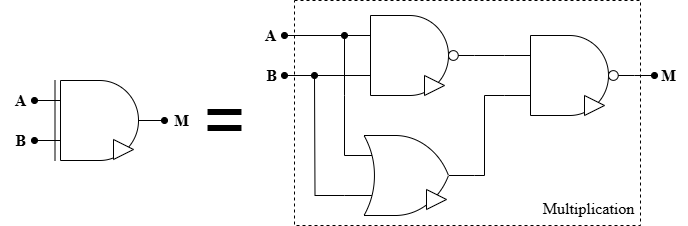

The diagram above was exported from draw.io. Its source (the exported page's mxGraphModel, read from the mxfile embedded in the PNG):
<mxGraphModel dx="786" dy="1142" grid="1" gridSize="10" guides="1" tooltips="1" connect="1" arrows="1" fold="1" page="1" pageScale="1" pageWidth="827" pageHeight="1169" math="0" shadow="0">
  <root>
    <mxCell id="0" />
    <mxCell id="1" parent="0" />
    <mxCell id="O-0a88kMBw1aUIDQY5Tf-1" value="" style="rounded=0;whiteSpace=wrap;html=1;dashed=1;" vertex="1" parent="1">
      <mxGeometry x="298" y="30" width="346" height="225" as="geometry" />
    </mxCell>
    <mxCell id="O-0a88kMBw1aUIDQY5Tf-2" value="" style="group" connectable="0" vertex="1" parent="1">
      <mxGeometry x="348" y="45" width="130" height="80" as="geometry" />
    </mxCell>
    <mxCell id="O-0a88kMBw1aUIDQY5Tf-3" style="edgeStyle=orthogonalEdgeStyle;rounded=0;orthogonalLoop=1;jettySize=auto;html=1;exitX=0;exitY=0.25;exitDx=0;exitDy=0;exitPerimeter=0;endArrow=oval;endFill=1;" edge="1" parent="O-0a88kMBw1aUIDQY5Tf-2" source="O-0a88kMBw1aUIDQY5Tf-5">
      <mxGeometry relative="1" as="geometry">
        <mxPoint x="-60" y="20" as="targetPoint" />
      </mxGeometry>
    </mxCell>
    <mxCell id="O-0a88kMBw1aUIDQY5Tf-4" style="edgeStyle=orthogonalEdgeStyle;rounded=0;orthogonalLoop=1;jettySize=auto;html=1;exitX=0;exitY=0.75;exitDx=0;exitDy=0;exitPerimeter=0;endArrow=oval;endFill=1;" edge="1" parent="O-0a88kMBw1aUIDQY5Tf-2" source="O-0a88kMBw1aUIDQY5Tf-5">
      <mxGeometry relative="1" as="geometry">
        <mxPoint x="-60" y="60" as="targetPoint" />
      </mxGeometry>
    </mxCell>
    <mxCell id="O-0a88kMBw1aUIDQY5Tf-5" value="" style="verticalLabelPosition=bottom;shadow=0;dashed=0;align=center;html=1;verticalAlign=top;shape=mxgraph.electrical.logic_gates.logic_gate;operation=and;negating=1;negSize=0.15;" vertex="1" parent="O-0a88kMBw1aUIDQY5Tf-2">
      <mxGeometry width="130" height="80" as="geometry" />
    </mxCell>
    <mxCell id="O-0a88kMBw1aUIDQY5Tf-6" value="" style="triangle;whiteSpace=wrap;html=1;" vertex="1" parent="O-0a88kMBw1aUIDQY5Tf-2">
      <mxGeometry x="80" y="60" width="20" height="20" as="geometry" />
    </mxCell>
    <mxCell id="O-0a88kMBw1aUIDQY5Tf-7" value="" style="group" connectable="0" vertex="1" parent="1">
      <mxGeometry x="348" y="165" width="130" height="80" as="geometry" />
    </mxCell>
    <mxCell id="O-0a88kMBw1aUIDQY5Tf-8" value="" style="group" connectable="0" vertex="1" parent="O-0a88kMBw1aUIDQY5Tf-7">
      <mxGeometry width="130" height="80" as="geometry" />
    </mxCell>
    <mxCell id="O-0a88kMBw1aUIDQY5Tf-9" style="edgeStyle=orthogonalEdgeStyle;rounded=0;orthogonalLoop=1;jettySize=auto;html=1;exitX=0;exitY=0.75;exitDx=0;exitDy=0;exitPerimeter=0;endArrow=oval;endFill=1;" edge="1" parent="O-0a88kMBw1aUIDQY5Tf-8" source="O-0a88kMBw1aUIDQY5Tf-10">
      <mxGeometry relative="1" as="geometry">
        <mxPoint x="-30" y="-60" as="targetPoint" />
      </mxGeometry>
    </mxCell>
    <mxCell id="O-0a88kMBw1aUIDQY5Tf-10" value="" style="verticalLabelPosition=bottom;shadow=0;dashed=0;align=center;html=1;verticalAlign=top;shape=mxgraph.electrical.logic_gates.logic_gate;operation=or;" vertex="1" parent="O-0a88kMBw1aUIDQY5Tf-8">
      <mxGeometry width="130" height="80" as="geometry" />
    </mxCell>
    <mxCell id="O-0a88kMBw1aUIDQY5Tf-11" value="" style="triangle;whiteSpace=wrap;html=1;" vertex="1" parent="O-0a88kMBw1aUIDQY5Tf-8">
      <mxGeometry x="82" y="54" width="20" height="20" as="geometry" />
    </mxCell>
    <mxCell id="O-0a88kMBw1aUIDQY5Tf-12" value="" style="group" connectable="0" vertex="1" parent="1">
      <mxGeometry x="508" y="65" width="130" height="80" as="geometry" />
    </mxCell>
    <mxCell id="O-0a88kMBw1aUIDQY5Tf-13" style="edgeStyle=orthogonalEdgeStyle;rounded=0;orthogonalLoop=1;jettySize=auto;html=1;exitX=1;exitY=0.5;exitDx=0;exitDy=0;exitPerimeter=0;endArrow=oval;startFill=0;endFill=1;" edge="1" parent="O-0a88kMBw1aUIDQY5Tf-12" source="O-0a88kMBw1aUIDQY5Tf-14">
      <mxGeometry relative="1" as="geometry">
        <mxPoint x="150" y="40.14285714285711" as="targetPoint" />
      </mxGeometry>
    </mxCell>
    <mxCell id="O-0a88kMBw1aUIDQY5Tf-14" value="" style="verticalLabelPosition=bottom;shadow=0;dashed=0;align=center;html=1;verticalAlign=top;shape=mxgraph.electrical.logic_gates.logic_gate;operation=and;negating=1;negSize=0.15;" vertex="1" parent="O-0a88kMBw1aUIDQY5Tf-12">
      <mxGeometry width="130" height="80" as="geometry" />
    </mxCell>
    <mxCell id="O-0a88kMBw1aUIDQY5Tf-15" value="" style="triangle;whiteSpace=wrap;html=1;" vertex="1" parent="O-0a88kMBw1aUIDQY5Tf-12">
      <mxGeometry x="80" y="60" width="20" height="20" as="geometry" />
    </mxCell>
    <mxCell id="O-0a88kMBw1aUIDQY5Tf-16" style="edgeStyle=orthogonalEdgeStyle;rounded=0;orthogonalLoop=1;jettySize=auto;html=1;exitX=0;exitY=0.25;exitDx=0;exitDy=0;exitPerimeter=0;entryX=0;entryY=0.25;entryDx=0;entryDy=0;entryPerimeter=0;endArrow=oval;endFill=1;" edge="1" parent="1" source="O-0a88kMBw1aUIDQY5Tf-10" target="O-0a88kMBw1aUIDQY5Tf-5">
      <mxGeometry relative="1" as="geometry">
        <Array as="points">
          <mxPoint x="348" y="125" />
          <mxPoint x="348" y="125" />
        </Array>
      </mxGeometry>
    </mxCell>
    <mxCell id="O-0a88kMBw1aUIDQY5Tf-17" style="edgeStyle=orthogonalEdgeStyle;rounded=0;orthogonalLoop=1;jettySize=auto;html=1;exitX=1;exitY=0.5;exitDx=0;exitDy=0;exitPerimeter=0;entryX=0;entryY=0.25;entryDx=0;entryDy=0;entryPerimeter=0;endArrow=none;startFill=0;" edge="1" parent="1" source="O-0a88kMBw1aUIDQY5Tf-5" target="O-0a88kMBw1aUIDQY5Tf-14">
      <mxGeometry relative="1" as="geometry" />
    </mxCell>
    <mxCell id="O-0a88kMBw1aUIDQY5Tf-18" style="edgeStyle=orthogonalEdgeStyle;rounded=0;orthogonalLoop=1;jettySize=auto;html=1;exitX=1;exitY=0.5;exitDx=0;exitDy=0;exitPerimeter=0;entryX=0;entryY=0.75;entryDx=0;entryDy=0;entryPerimeter=0;endArrow=none;startFill=0;" edge="1" parent="1" source="O-0a88kMBw1aUIDQY5Tf-10" target="O-0a88kMBw1aUIDQY5Tf-14">
      <mxGeometry relative="1" as="geometry">
        <Array as="points">
          <mxPoint x="488" y="205" />
          <mxPoint x="488" y="125" />
        </Array>
      </mxGeometry>
    </mxCell>
    <mxCell id="O-0a88kMBw1aUIDQY5Tf-19" value="&lt;font face=&quot;Times New Roman&quot;&gt;A&lt;/font&gt;" style="text;html=1;align=center;verticalAlign=middle;resizable=0;points=[];autosize=1;strokeColor=none;fillColor=none;fontSize=16;fontStyle=1" vertex="1" parent="1">
      <mxGeometry x="254" y="50" width="40" height="30" as="geometry" />
    </mxCell>
    <mxCell id="O-0a88kMBw1aUIDQY5Tf-20" value="&lt;font face=&quot;Times New Roman&quot;&gt;B&lt;/font&gt;" style="text;html=1;align=center;verticalAlign=middle;resizable=0;points=[];autosize=1;strokeColor=none;fillColor=none;fontSize=16;fontStyle=1" vertex="1" parent="1">
      <mxGeometry x="260" y="90" width="30" height="30" as="geometry" />
    </mxCell>
    <mxCell id="O-0a88kMBw1aUIDQY5Tf-21" value="&lt;font face=&quot;Times New Roman&quot;&gt;M&lt;/font&gt;" style="text;html=1;align=center;verticalAlign=middle;resizable=0;points=[];autosize=1;strokeColor=none;fillColor=none;fontSize=16;fontStyle=1" vertex="1" parent="1">
      <mxGeometry x="652" y="90" width="40" height="30" as="geometry" />
    </mxCell>
    <mxCell id="O-0a88kMBw1aUIDQY5Tf-22" value="&lt;font style=&quot;font-size: 16px;&quot; face=&quot;Times New Roman&quot;&gt;Multiplication&lt;/font&gt;" style="text;html=1;align=center;verticalAlign=middle;whiteSpace=wrap;rounded=0;" vertex="1" parent="1">
      <mxGeometry x="544" y="223" width="97" height="30" as="geometry" />
    </mxCell>
    <mxCell id="O-0a88kMBw1aUIDQY5Tf-23" value="" style="group" vertex="1" connectable="0" parent="1">
      <mxGeometry x="38" y="110" width="130" height="80" as="geometry" />
    </mxCell>
    <mxCell id="O-0a88kMBw1aUIDQY5Tf-24" style="edgeStyle=orthogonalEdgeStyle;rounded=0;orthogonalLoop=1;jettySize=auto;html=1;exitX=1;exitY=0.5;exitDx=0;exitDy=0;exitPerimeter=0;endArrow=oval;endFill=1;" edge="1" parent="O-0a88kMBw1aUIDQY5Tf-23">
      <mxGeometry relative="1" as="geometry">
        <mxPoint x="130" y="40" as="targetPoint" />
        <mxPoint x="121" y="40" as="sourcePoint" />
      </mxGeometry>
    </mxCell>
    <mxCell id="O-0a88kMBw1aUIDQY5Tf-25" style="edgeStyle=orthogonalEdgeStyle;rounded=0;orthogonalLoop=1;jettySize=auto;html=1;exitX=0;exitY=0.25;exitDx=0;exitDy=0;exitPerimeter=0;endArrow=oval;endFill=1;" edge="1" parent="O-0a88kMBw1aUIDQY5Tf-23">
      <mxGeometry relative="1" as="geometry">
        <mxPoint y="20" as="targetPoint" />
        <mxPoint x="11" y="20" as="sourcePoint" />
      </mxGeometry>
    </mxCell>
    <mxCell id="O-0a88kMBw1aUIDQY5Tf-26" style="edgeStyle=orthogonalEdgeStyle;rounded=0;orthogonalLoop=1;jettySize=auto;html=1;exitX=0;exitY=0.75;exitDx=0;exitDy=0;exitPerimeter=0;endArrow=oval;endFill=1;" edge="1" parent="O-0a88kMBw1aUIDQY5Tf-23">
      <mxGeometry relative="1" as="geometry">
        <mxPoint y="60" as="targetPoint" />
        <mxPoint x="11" y="60" as="sourcePoint" />
      </mxGeometry>
    </mxCell>
    <mxCell id="O-0a88kMBw1aUIDQY5Tf-27" value="" style="verticalLabelPosition=bottom;shadow=0;dashed=0;align=center;html=1;verticalAlign=top;shape=mxgraph.electrical.logic_gates.logic_gate;operation=and;" vertex="1" parent="O-0a88kMBw1aUIDQY5Tf-23">
      <mxGeometry width="130" height="80" as="geometry" />
    </mxCell>
    <mxCell id="O-0a88kMBw1aUIDQY5Tf-28" value="" style="endArrow=none;html=1;rounded=0;" edge="1" parent="O-0a88kMBw1aUIDQY5Tf-23">
      <mxGeometry width="50" height="50" relative="1" as="geometry">
        <mxPoint x="20.5" y="80" as="sourcePoint" />
        <mxPoint x="20.5" as="targetPoint" />
      </mxGeometry>
    </mxCell>
    <mxCell id="O-0a88kMBw1aUIDQY5Tf-29" value="" style="triangle;whiteSpace=wrap;html=1;" vertex="1" parent="O-0a88kMBw1aUIDQY5Tf-23">
      <mxGeometry x="79" y="59" width="20" height="20" as="geometry" />
    </mxCell>
    <mxCell id="O-0a88kMBw1aUIDQY5Tf-30" value="&lt;font face=&quot;Times New Roman&quot;&gt;M&lt;/font&gt;" style="text;html=1;align=center;verticalAlign=middle;resizable=0;points=[];autosize=1;strokeColor=none;fillColor=none;fontSize=16;fontStyle=1" vertex="1" parent="1">
      <mxGeometry x="165" y="135" width="40" height="30" as="geometry" />
    </mxCell>
    <mxCell id="O-0a88kMBw1aUIDQY5Tf-31" value="&lt;font style=&quot;font-size: 72px;&quot;&gt;=&lt;/font&gt;" style="text;html=1;align=center;verticalAlign=middle;resizable=0;points=[];autosize=1;strokeColor=none;fillColor=none;" vertex="1" parent="1">
      <mxGeometry x="193" y="100" width="70" height="100" as="geometry" />
    </mxCell>
    <mxCell id="O-0a88kMBw1aUIDQY5Tf-32" value="&lt;font face=&quot;Times New Roman&quot;&gt;A&lt;/font&gt;" style="text;html=1;align=center;verticalAlign=middle;resizable=0;points=[];autosize=1;strokeColor=none;fillColor=none;fontSize=16;fontStyle=1" vertex="1" parent="1">
      <mxGeometry x="4" y="115" width="40" height="30" as="geometry" />
    </mxCell>
    <mxCell id="O-0a88kMBw1aUIDQY5Tf-33" value="&lt;font face=&quot;Times New Roman&quot;&gt;B&lt;/font&gt;" style="text;html=1;align=center;verticalAlign=middle;resizable=0;points=[];autosize=1;strokeColor=none;fillColor=none;fontSize=16;fontStyle=1" vertex="1" parent="1">
      <mxGeometry x="9" y="155" width="30" height="30" as="geometry" />
    </mxCell>
  </root>
</mxGraphModel>